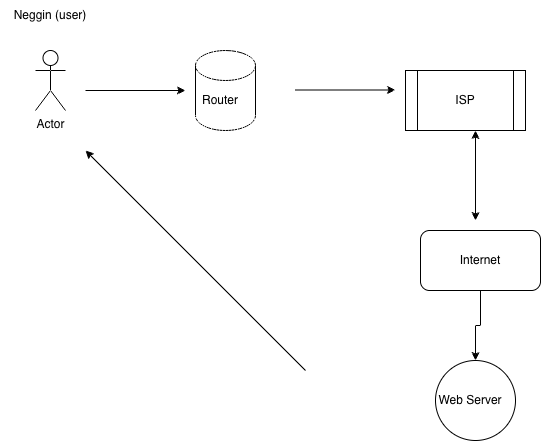

The diagram above was exported from draw.io. Its source (the exported page's mxGraphModel, read from the mxfile embedded in the PNG):
<mxGraphModel dx="813" dy="552" grid="1" gridSize="10" guides="1" tooltips="1" connect="1" arrows="1" fold="1" page="1" pageScale="1" pageWidth="850" pageHeight="1100" math="0" shadow="0">
  <root>
    <mxCell id="0" />
    <mxCell id="1" parent="0" />
    <mxCell id="LISVdt3VjZvxT_F-RpG5-2" edge="1" parent="1" style="endArrow=classic;html=1;rounded=0;" value="">
      <mxGeometry relative="1" as="geometry">
        <mxPoint x="90" y="160" as="sourcePoint" />
        <mxPoint x="190" y="160" as="targetPoint" />
      </mxGeometry>
    </mxCell>
    <mxCell id="LISVdt3VjZvxT_F-RpG5-4" parent="1" style="shape=cylinder3;whiteSpace=wrap;html=1;boundedLbl=1;backgroundOutline=1;size=15;" value="" vertex="1">
      <mxGeometry height="80" width="60" x="200" y="120" as="geometry" />
    </mxCell>
    <mxCell id="LISVdt3VjZvxT_F-RpG5-5" edge="1" parent="1" style="endArrow=classic;html=1;rounded=0;" value="">
      <mxGeometry relative="1" as="geometry">
        <mxPoint x="300" y="159.5" as="sourcePoint" />
        <mxPoint x="400" y="159.5" as="targetPoint" />
      </mxGeometry>
    </mxCell>
    <mxCell id="LISVdt3VjZvxT_F-RpG5-7" parent="1" style="shape=process;whiteSpace=wrap;html=1;backgroundOutline=1;" value="" vertex="1">
      <mxGeometry height="60" width="120" x="410" y="140" as="geometry" />
    </mxCell>
    <mxCell id="LISVdt3VjZvxT_F-RpG5-8" edge="1" parent="1" style="endArrow=classic;startArrow=classic;html=1;rounded=0;" value="">
      <mxGeometry height="50" relative="1" width="50" as="geometry">
        <mxPoint x="480" y="290" as="sourcePoint" />
        <mxPoint x="480" y="200" as="targetPoint" />
      </mxGeometry>
    </mxCell>
    <mxCell id="LISVdt3VjZvxT_F-RpG5-13" edge="1" parent="1" source="LISVdt3VjZvxT_F-RpG5-9" style="edgeStyle=orthogonalEdgeStyle;rounded=0;orthogonalLoop=1;jettySize=auto;html=1;exitX=0.5;exitY=1;exitDx=0;exitDy=0;entryX=0.5;entryY=0;entryDx=0;entryDy=0;" target="LISVdt3VjZvxT_F-RpG5-10">
      <mxGeometry relative="1" as="geometry" />
    </mxCell>
    <mxCell id="LISVdt3VjZvxT_F-RpG5-9" parent="1" style="rounded=1;whiteSpace=wrap;html=1;" value="" vertex="1">
      <mxGeometry height="60" width="120" x="425" y="300" as="geometry" />
    </mxCell>
    <mxCell id="LISVdt3VjZvxT_F-RpG5-10" parent="1" style="ellipse;whiteSpace=wrap;html=1;aspect=fixed;" value="" vertex="1">
      <mxGeometry height="80" width="80" x="440" y="430" as="geometry" />
    </mxCell>
    <mxCell id="LISVdt3VjZvxT_F-RpG5-11" edge="1" parent="1" style="endArrow=classic;html=1;rounded=0;" value="">
      <mxGeometry relative="1" as="geometry">
        <mxPoint x="310" y="440" as="sourcePoint" />
        <mxPoint x="90" y="220" as="targetPoint" />
      </mxGeometry>
    </mxCell>
    <mxCell id="LISVdt3VjZvxT_F-RpG5-14" parent="1" style="text;html=1;whiteSpace=wrap;strokeColor=none;fillColor=none;align=center;verticalAlign=middle;rounded=0;autosize=1;resizable=0;" value="Router" vertex="1">
      <mxGeometry height="30" width="60" x="195" y="155" as="geometry" />
    </mxCell>
    <mxCell id="LISVdt3VjZvxT_F-RpG5-15" parent="1" style="text;html=1;whiteSpace=wrap;strokeColor=none;fillColor=none;align=center;verticalAlign=middle;rounded=0;autosize=1;resizable=0;" value="ISP" vertex="1">
      <mxGeometry height="30" width="40" x="450" y="155" as="geometry" />
    </mxCell>
    <mxCell id="LISVdt3VjZvxT_F-RpG5-16" parent="1" style="text;html=1;whiteSpace=wrap;strokeColor=none;fillColor=none;align=center;verticalAlign=middle;rounded=0;autosize=1;resizable=0;" value="Internet" vertex="1">
      <mxGeometry height="30" width="60" x="455" y="315" as="geometry" />
    </mxCell>
    <mxCell id="LISVdt3VjZvxT_F-RpG5-17" parent="1" style="text;html=1;whiteSpace=wrap;strokeColor=none;fillColor=none;align=center;verticalAlign=middle;rounded=0;autosize=1;resizable=0;" value="Web Server" vertex="1">
      <mxGeometry height="30" width="90" x="430" y="455" as="geometry" />
    </mxCell>
    <mxCell id="LISVdt3VjZvxT_F-RpG5-18" parent="1" style="shape=umlActor;verticalLabelPosition=bottom;verticalAlign=top;html=1;outlineConnect=0;" value="Actor" vertex="1">
      <mxGeometry height="60" width="30" x="40" y="120" as="geometry" />
    </mxCell>
    <mxCell id="LISVdt3VjZvxT_F-RpG5-19" parent="1" style="text;html=1;whiteSpace=wrap;strokeColor=none;fillColor=none;align=center;verticalAlign=middle;rounded=0;autosize=1;resizable=0;" value="Neggin (user)" vertex="1">
      <mxGeometry height="30" width="100" x="5" y="70" as="geometry" />
    </mxCell>
  </root>
</mxGraphModel>